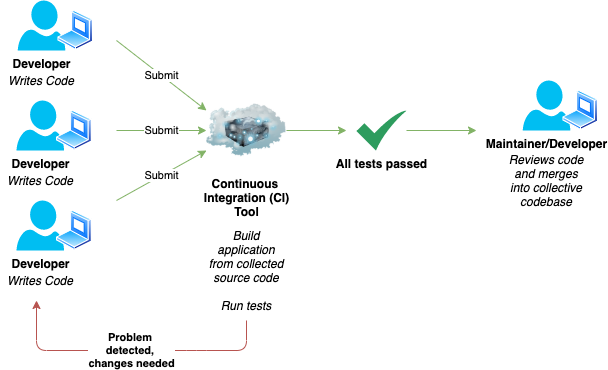

The diagram above was exported from draw.io. Its source (the exported page's mxGraphModel, read from the mxfile embedded in the PNG):
<mxGraphModel dx="946" dy="603" grid="1" gridSize="10" guides="1" tooltips="1" connect="1" arrows="1" fold="1" page="1" pageScale="1" pageWidth="827" pageHeight="1169" math="0" shadow="0">
  <root>
    <mxCell id="0" />
    <mxCell id="1" parent="0" />
    <mxCell id="WICK8FmQUKco6y_g6lFE-4" value="" style="group" vertex="1" connectable="0" parent="1">
      <mxGeometry x="83.75" y="140" width="92.25" height="90" as="geometry" />
    </mxCell>
    <mxCell id="WICK8FmQUKco6y_g6lFE-1" value="Developer" style="verticalLabelPosition=bottom;html=1;verticalAlign=top;align=center;strokeColor=none;fillColor=#00BEF2;shape=mxgraph.azure.user;fontStyle=1" vertex="1" parent="WICK8FmQUKco6y_g6lFE-4">
      <mxGeometry x="16.25" width="47.5" height="50" as="geometry" />
    </mxCell>
    <mxCell id="WICK8FmQUKco6y_g6lFE-2" value="" style="aspect=fixed;perimeter=ellipsePerimeter;html=1;align=center;shadow=0;dashed=0;spacingTop=3;image;image=img/lib/active_directory/laptop_client.svg;" vertex="1" parent="WICK8FmQUKco6y_g6lFE-4">
      <mxGeometry x="56.25" y="10" width="36" height="40" as="geometry" />
    </mxCell>
    <mxCell id="WICK8FmQUKco6y_g6lFE-3" value="&lt;i&gt;Writes Code&lt;/i&gt;" style="text;html=1;strokeColor=none;fillColor=none;align=center;verticalAlign=middle;whiteSpace=wrap;rounded=0;" vertex="1" parent="WICK8FmQUKco6y_g6lFE-4">
      <mxGeometry y="70" width="80" height="20" as="geometry" />
    </mxCell>
    <mxCell id="WICK8FmQUKco6y_g6lFE-5" value="" style="group" vertex="1" connectable="0" parent="1">
      <mxGeometry x="83.75" y="240" width="92.25" height="90" as="geometry" />
    </mxCell>
    <mxCell id="WICK8FmQUKco6y_g6lFE-6" value="Developer" style="verticalLabelPosition=bottom;html=1;verticalAlign=top;align=center;strokeColor=none;fillColor=#00BEF2;shape=mxgraph.azure.user;fontStyle=1" vertex="1" parent="WICK8FmQUKco6y_g6lFE-5">
      <mxGeometry x="16.25" width="47.5" height="50" as="geometry" />
    </mxCell>
    <mxCell id="WICK8FmQUKco6y_g6lFE-7" value="" style="aspect=fixed;perimeter=ellipsePerimeter;html=1;align=center;shadow=0;dashed=0;spacingTop=3;image;image=img/lib/active_directory/laptop_client.svg;" vertex="1" parent="WICK8FmQUKco6y_g6lFE-5">
      <mxGeometry x="56.25" y="10" width="36" height="40" as="geometry" />
    </mxCell>
    <mxCell id="WICK8FmQUKco6y_g6lFE-8" value="&lt;i&gt;Writes Code&lt;/i&gt;" style="text;html=1;strokeColor=none;fillColor=none;align=center;verticalAlign=middle;whiteSpace=wrap;rounded=0;" vertex="1" parent="WICK8FmQUKco6y_g6lFE-5">
      <mxGeometry y="70" width="80" height="20" as="geometry" />
    </mxCell>
    <mxCell id="WICK8FmQUKco6y_g6lFE-9" value="" style="group" vertex="1" connectable="0" parent="1">
      <mxGeometry x="85" y="40" width="92.25" height="90" as="geometry" />
    </mxCell>
    <mxCell id="WICK8FmQUKco6y_g6lFE-10" value="Developer" style="verticalLabelPosition=bottom;html=1;verticalAlign=top;align=center;strokeColor=none;fillColor=#00BEF2;shape=mxgraph.azure.user;fontStyle=1" vertex="1" parent="WICK8FmQUKco6y_g6lFE-9">
      <mxGeometry x="16.25" width="47.5" height="50" as="geometry" />
    </mxCell>
    <mxCell id="WICK8FmQUKco6y_g6lFE-11" value="" style="aspect=fixed;perimeter=ellipsePerimeter;html=1;align=center;shadow=0;dashed=0;spacingTop=3;image;image=img/lib/active_directory/laptop_client.svg;" vertex="1" parent="WICK8FmQUKco6y_g6lFE-9">
      <mxGeometry x="56.25" y="10" width="36" height="40" as="geometry" />
    </mxCell>
    <mxCell id="WICK8FmQUKco6y_g6lFE-12" value="&lt;i&gt;Writes Code&lt;/i&gt;" style="text;html=1;strokeColor=none;fillColor=none;align=center;verticalAlign=middle;whiteSpace=wrap;rounded=0;" vertex="1" parent="WICK8FmQUKco6y_g6lFE-9">
      <mxGeometry y="70" width="80" height="20" as="geometry" />
    </mxCell>
    <mxCell id="WICK8FmQUKco6y_g6lFE-13" value="Continuous &lt;br&gt;Integration (CI)&lt;br&gt;Tool" style="image;html=1;image=img/lib/clip_art/networking/Cloud_Server_128x128.png;align=center;fontStyle=1" vertex="1" parent="1">
      <mxGeometry x="290" y="130" width="80" height="80" as="geometry" />
    </mxCell>
    <mxCell id="WICK8FmQUKco6y_g6lFE-15" value="Submit" style="endArrow=classic;html=1;entryX=0;entryY=0.25;entryDx=0;entryDy=0;fillColor=#d5e8d4;strokeColor=#82b366;" edge="1" parent="1" target="WICK8FmQUKco6y_g6lFE-13">
      <mxGeometry width="50" height="50" relative="1" as="geometry">
        <mxPoint x="200" y="80" as="sourcePoint" />
        <mxPoint x="440" y="280" as="targetPoint" />
      </mxGeometry>
    </mxCell>
    <mxCell id="WICK8FmQUKco6y_g6lFE-16" value="Submit" style="endArrow=classic;html=1;entryX=0;entryY=0.5;entryDx=0;entryDy=0;fillColor=#d5e8d4;strokeColor=#82b366;" edge="1" parent="1" target="WICK8FmQUKco6y_g6lFE-13">
      <mxGeometry width="50" height="50" relative="1" as="geometry">
        <mxPoint x="200" y="170" as="sourcePoint" />
        <mxPoint x="440" y="280" as="targetPoint" />
      </mxGeometry>
    </mxCell>
    <mxCell id="WICK8FmQUKco6y_g6lFE-17" value="Submit" style="endArrow=classic;html=1;entryX=0;entryY=0.75;entryDx=0;entryDy=0;fillColor=#d5e8d4;strokeColor=#82b366;" edge="1" parent="1" target="WICK8FmQUKco6y_g6lFE-13">
      <mxGeometry width="50" height="50" relative="1" as="geometry">
        <mxPoint x="200" y="240" as="sourcePoint" />
        <mxPoint x="440" y="280" as="targetPoint" />
      </mxGeometry>
    </mxCell>
    <mxCell id="WICK8FmQUKco6y_g6lFE-18" value="&lt;i&gt;Build application from collected source code&lt;br&gt;&lt;br&gt;Run tests&lt;br&gt;&lt;/i&gt;" style="text;html=1;strokeColor=none;fillColor=none;align=center;verticalAlign=middle;whiteSpace=wrap;rounded=0;" vertex="1" parent="1">
      <mxGeometry x="290" y="300" width="80" height="20" as="geometry" />
    </mxCell>
    <mxCell id="WICK8FmQUKco6y_g6lFE-19" value="Problem &lt;br&gt;detected,&amp;nbsp;&lt;br&gt;changes needed" style="endArrow=classic;html=1;fillColor=#f8cecc;strokeColor=#b85450;fontStyle=1" edge="1" parent="1">
      <mxGeometry width="50" height="50" relative="1" as="geometry">
        <mxPoint x="330" y="360" as="sourcePoint" />
        <mxPoint x="120" y="340" as="targetPoint" />
        <Array as="points">
          <mxPoint x="330" y="390" />
          <mxPoint x="280" y="390" />
          <mxPoint x="230" y="390" />
          <mxPoint x="120" y="390" />
        </Array>
      </mxGeometry>
    </mxCell>
    <mxCell id="WICK8FmQUKco6y_g6lFE-20" value="All tests passed" style="html=1;aspect=fixed;strokeColor=none;shadow=0;align=center;verticalAlign=top;fillColor=#2D9C5E;shape=mxgraph.gcp2.check;labelPosition=center;verticalLabelPosition=bottom;fontStyle=1" vertex="1" parent="1">
      <mxGeometry x="440" y="150" width="50" height="40" as="geometry" />
    </mxCell>
    <mxCell id="WICK8FmQUKco6y_g6lFE-21" value="" style="endArrow=classic;html=1;exitX=1;exitY=0.5;exitDx=0;exitDy=0;fillColor=#d5e8d4;strokeColor=#82b366;" edge="1" parent="1" source="WICK8FmQUKco6y_g6lFE-13">
      <mxGeometry width="50" height="50" relative="1" as="geometry">
        <mxPoint x="350" y="250" as="sourcePoint" />
        <mxPoint x="430" y="170" as="targetPoint" />
      </mxGeometry>
    </mxCell>
    <mxCell id="WICK8FmQUKco6y_g6lFE-26" value="" style="group" vertex="1" connectable="0" parent="1">
      <mxGeometry x="590" y="120" width="92.25" height="110" as="geometry" />
    </mxCell>
    <mxCell id="WICK8FmQUKco6y_g6lFE-22" value="" style="group" vertex="1" connectable="0" parent="WICK8FmQUKco6y_g6lFE-26">
      <mxGeometry width="92.25" height="90" as="geometry" />
    </mxCell>
    <mxCell id="WICK8FmQUKco6y_g6lFE-23" value="Maintainer/Developer" style="verticalLabelPosition=bottom;html=1;verticalAlign=top;align=center;strokeColor=none;fillColor=#00BEF2;shape=mxgraph.azure.user;fontStyle=1" vertex="1" parent="WICK8FmQUKco6y_g6lFE-22">
      <mxGeometry x="16.25" width="47.5" height="50" as="geometry" />
    </mxCell>
    <mxCell id="WICK8FmQUKco6y_g6lFE-24" value="" style="aspect=fixed;perimeter=ellipsePerimeter;html=1;align=center;shadow=0;dashed=0;spacingTop=3;image;image=img/lib/active_directory/laptop_client.svg;" vertex="1" parent="WICK8FmQUKco6y_g6lFE-22">
      <mxGeometry x="56.25" y="10" width="36" height="40" as="geometry" />
    </mxCell>
    <mxCell id="WICK8FmQUKco6y_g6lFE-25" value="&lt;i&gt;Reviews code and merges into collective codebase&lt;/i&gt;" style="text;html=1;strokeColor=none;fillColor=none;align=center;verticalAlign=middle;whiteSpace=wrap;rounded=0;" vertex="1" parent="WICK8FmQUKco6y_g6lFE-26">
      <mxGeometry y="90" width="80" height="20" as="geometry" />
    </mxCell>
    <mxCell id="WICK8FmQUKco6y_g6lFE-27" value="" style="endArrow=classic;html=1;fillColor=#d5e8d4;strokeColor=#82b366;" edge="1" parent="1" source="WICK8FmQUKco6y_g6lFE-20">
      <mxGeometry width="50" height="50" relative="1" as="geometry">
        <mxPoint x="350" y="220" as="sourcePoint" />
        <mxPoint x="560" y="170" as="targetPoint" />
      </mxGeometry>
    </mxCell>
  </root>
</mxGraphModel>